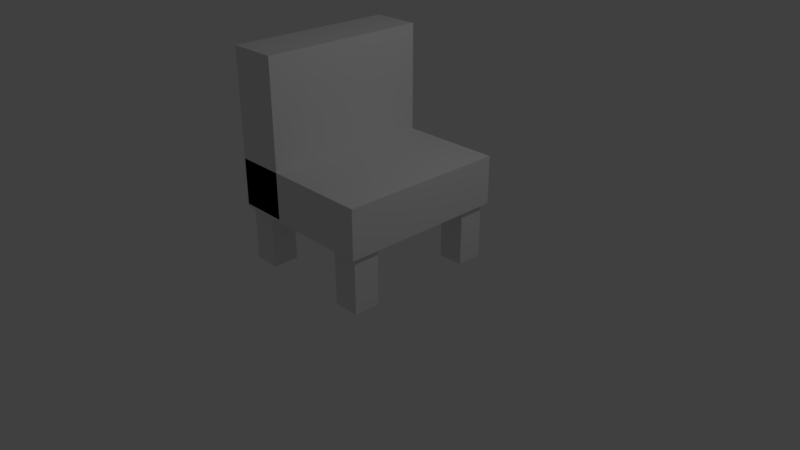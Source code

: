 # Source: Bench.blend  (saved by Blender 2.79.0; exported with 4.5.12 LTS)
import bpy
from mathutils import Matrix  # noqa: F401  (used for matrix-valued properties, if any)

bpy.ops.wm.read_factory_settings(use_empty=True)
scene = bpy.context.scene
scene.name = 'Scene'

# ---- collections
col_collection_1 = bpy.data.collections.new('Collection 1'); scene.collection.children.link(col_collection_1)

# ---- materials (node trees are filled in below, after node groups)
mat_material = bpy.data.materials.new('Material')
mat_material.alpha_threshold = 0.0
mat_material.use_transparent_shadow = False
mat_material.roughness = 0.5
mat_material.line_color = (0.0, 0.0, 0.0, 1.0)
mat_material_001 = bpy.data.materials.new('Material.001')
mat_material_001.alpha_threshold = 0.0
mat_material_001.use_transparent_shadow = False
mat_material_001.roughness = 0.5
mat_material_001.line_color = (0.0, 0.0, 0.0, 1.0)

# ---- material node trees

# ---- world
world_world = bpy.data.worlds.new('World'); scene.world = world_world
world_world.color = (0.05088, 0.05088, 0.05088)
world_world.use_sun_shadow = False
world_world.sun_shadow_jitter_overblur = 0.0
world_world.cycles.sampling_method = 'MANUAL'

# ---- cameras
cam_camera = bpy.data.cameras.new('Camera')
cam_camera.clip_end = 100.0
cam_camera.lens = 35.0
cam_camera.sensor_width = 32.0
cam_camera.sensor_height = 18.0
cam_camera.ortho_scale = 7.314
cam_camera.dof.focus_distance = 0.0
cam_camera.dof.aperture_fstop = 128.0

# ---- lights
light_lamp = bpy.data.lights.new('Lamp', 'POINT')
light_lamp.transmission_factor = 0.0
light_lamp.cutoff_distance = 30.0
light_lamp.energy = 100.0
light_lamp.shadow_buffer_clip_start = 1.001
light_lamp.shadow_soft_size = 0.1
light_lamp.shadow_maximum_resolution = 0.006
light_lamp.use_absolute_resolution = True

# ---- meshes
me_cube_002 = bpy.data.meshes.new('Cube.002')
me_cube_002.from_pydata([(-1.0, -1.0, -1.0), (-1.0, -1.0, 1.0), (-1.0, 1.0, -1.0), (-1.0, 1.0, 1.0), (1.0, -1.0, -1.0), (1.0, -1.0, 1.0), (1.0, 1.0, -1.0), (1.0, 1.0, 1.0)], [], [(0, 1, 3, 2), (2, 3, 7, 6), (6, 7, 5, 4), (4, 5, 1, 0), (2, 6, 4, 0), (7, 3, 1, 5)])
me_cube_002.use_remesh_preserve_volume = False
me_cube_002.use_remesh_preserve_attributes = False
me_cube_002.use_mirror_vertex_groups = False
me_cube_002.update()
me_cube = bpy.data.meshes.new('Cube')
me_cube.from_pydata([(1.0, 1.0, -1.0), (1.0, -1.0, -1.0), (-1.0, -1.0, -1.0), (-1.0, 1.0, -1.0), (1.0, 1.0, 1.0), (1.0, -1.0, 1.0), (-1.0, -1.0, 1.0), (-1.0, 1.0, 1.0)], [], [(0, 1, 2, 3), (4, 7, 6, 5), (0, 4, 5, 1), (1, 5, 6, 2), (2, 6, 7, 3), (4, 0, 3, 7)])
me_cube.materials.append(mat_material)
me_cube.use_remesh_preserve_volume = False
me_cube.use_remesh_preserve_attributes = False
me_cube.use_mirror_vertex_groups = False
me_cube.update()
me_cube_001 = bpy.data.meshes.new('Cube.001')
me_cube_001.from_pydata([(1.0, 1.0, -1.0), (1.0, -1.0, -1.0), (-1.0, -1.0, -1.0), (-1.0, 1.0, -1.0), (1.0, 1.0, 1.0), (1.0, -1.0, 1.0), (-1.0, -1.0, 1.0), (-1.0, 1.0, 1.0)], [], [(0, 1, 2, 3), (4, 7, 6, 5), (0, 4, 5, 1), (1, 5, 6, 2), (2, 6, 7, 3), (4, 0, 3, 7)])
me_cube_001.materials.append(mat_material_001)
me_cube_001.use_remesh_preserve_volume = False
me_cube_001.use_remesh_preserve_attributes = False
me_cube_001.use_mirror_vertex_groups = False
me_cube_001.update()
me_cube_003 = bpy.data.meshes.new('Cube.003')
me_cube_003.from_pydata([(-1.0, -1.0, -1.0), (-1.0, -1.0, 1.0), (-1.0, 1.0, -1.0), (-1.0, 1.0, 1.0), (1.0, -1.0, -1.0), (1.0, -1.0, 1.0), (1.0, 1.0, -1.0), (1.0, 1.0, 1.0)], [], [(0, 1, 3, 2), (2, 3, 7, 6), (6, 7, 5, 4), (4, 5, 1, 0), (2, 6, 4, 0), (7, 3, 1, 5)])
me_cube_003.use_remesh_preserve_volume = False
me_cube_003.use_remesh_preserve_attributes = False
me_cube_003.use_mirror_vertex_groups = False
me_cube_003.update()
me_cube_004 = bpy.data.meshes.new('Cube.004')
me_cube_004.from_pydata([(-1.0, -1.0, -1.0), (-1.0, -1.0, 1.0), (-1.0, 1.0, -1.0), (-1.0, 1.0, 1.0), (1.0, -1.0, -1.0), (1.0, -1.0, 1.0), (1.0, 1.0, -1.0), (1.0, 1.0, 1.0)], [], [(0, 1, 3, 2), (2, 3, 7, 6), (6, 7, 5, 4), (4, 5, 1, 0), (2, 6, 4, 0), (7, 3, 1, 5)])
me_cube_004.use_remesh_preserve_volume = False
me_cube_004.use_remesh_preserve_attributes = False
me_cube_004.use_mirror_vertex_groups = False
me_cube_004.update()
me_cube_005 = bpy.data.meshes.new('Cube.005')
me_cube_005.from_pydata([(-1.0, -1.0, -1.0), (-1.0, -1.0, 1.0), (-1.0, 1.0, -1.0), (-1.0, 1.0, 1.0), (1.0, -1.0, -1.0), (1.0, -1.0, 1.0), (1.0, 1.0, -1.0), (1.0, 1.0, 1.0)], [], [(0, 1, 3, 2), (2, 3, 7, 6), (6, 7, 5, 4), (4, 5, 1, 0), (2, 6, 4, 0), (7, 3, 1, 5)])
me_cube_005.use_remesh_preserve_volume = False
me_cube_005.use_remesh_preserve_attributes = False
me_cube_005.use_mirror_vertex_groups = False
me_cube_005.update()

# ---- objects
ob_cube_002 = bpy.data.objects.new('Cube.002', me_cube_002)
ob_cube = bpy.data.objects.new('Cube', me_cube)
ob_lamp = bpy.data.objects.new('Lamp', light_lamp)
ob_camera = bpy.data.objects.new('Camera', cam_camera)
ob_cube_001 = bpy.data.objects.new('Cube.001', me_cube_001)
ob_cube_003 = bpy.data.objects.new('Cube.003', me_cube_003)
ob_cube_004 = bpy.data.objects.new('Cube.004', me_cube_004)
ob_cube_005 = bpy.data.objects.new('Cube.005', me_cube_005)

# ---- transforms, parenting, visibility, modifiers, constraints
ob_cube_002.location = (-0.7823, -0.87, 0.3341)
ob_cube_002.scale = (0.1721, 0.1721, 0.37)
ob_cube_002.lineart.crease_threshold = 0.0
ob_cube.location = (0.0, 0.0, 1.019)
ob_cube.scale = (1.0, 1.106, 0.3183)
ob_cube.lock_rotations_4d = False
ob_cube.empty_display_type = 'ARROWS'
ob_cube.lineart.crease_threshold = 0.0
ob_lamp.location = (4.076, 1.005, 5.904)
ob_lamp.rotation_euler = (0.6503, 0.05522, 1.866)
ob_lamp.lock_rotations_4d = False
ob_lamp.empty_display_type = 'ARROWS'
ob_lamp.color = (0.0, 0.0, 0.0, 0.0)
ob_lamp.lineart.crease_threshold = 0.0
ob_camera.location = (7.481, -6.508, 5.344)
ob_camera.rotation_euler = (1.109, 0.0, 0.8149)
ob_camera.lock_rotations_4d = False
ob_camera.empty_display_type = 'ARROWS'
ob_camera.color = (0.0, 0.0, 0.0, 0.0)
ob_camera.display_type = 'WIRE'
ob_camera.lineart.crease_threshold = 0.0
ob_cube_001.location = (-0.6734, 0.0, 1.73)
ob_cube_001.rotation_euler = (0.0, 1.57, 0.0)
ob_cube_001.scale = (1.0, 1.106, 0.3183)
ob_cube_001.lock_rotations_4d = False
ob_cube_001.empty_display_type = 'ARROWS'
ob_cube_001.lineart.crease_threshold = 0.0
ob_cube_003.location = (0.7763, -0.87, 0.3341)
ob_cube_003.scale = (0.1721, 0.1721, 0.37)
ob_cube_003.lineart.crease_threshold = 0.0
ob_cube_004.location = (0.7763, 0.8659, 0.3341)
ob_cube_004.scale = (0.1721, 0.1721, 0.37)
ob_cube_004.lineart.crease_threshold = 0.0
ob_cube_005.location = (-0.7823, 0.8659, 0.3341)
ob_cube_005.scale = (0.1721, 0.1721, 0.37)
ob_cube_005.lineart.crease_threshold = 0.0

# ---- collection membership
col_collection_1.objects.link(ob_cube_002)
col_collection_1.objects.link(ob_cube)
col_collection_1.objects.link(ob_lamp)
col_collection_1.objects.link(ob_camera)
col_collection_1.objects.link(ob_cube_001)
col_collection_1.objects.link(ob_cube_003)
col_collection_1.objects.link(ob_cube_004)
col_collection_1.objects.link(ob_cube_005)

# ---- scene / render settings (as saved in the file)
scene.camera = ob_camera
scene.frame_start = 1; scene.frame_end = 250; scene.frame_set(1)
scene.render.engine = 'BLENDER_EEVEE_NEXT'
scene.render.resolution_percentage = 50
scene.render.dither_intensity = 0.0
scene.cycles.use_denoising = False
scene.cycles.samples = 128
scene.cycles.sampling_pattern = 'TABULATED_SOBOL'
scene.cycles.use_adaptive_sampling = False
scene.cycles.use_light_tree = False
scene.cycles.blur_glossy = 0.0
scene.cycles.sample_clamp_indirect = 0.0
scene.view_settings.view_transform = 'Standard'
bpy.context.view_layer.update()
